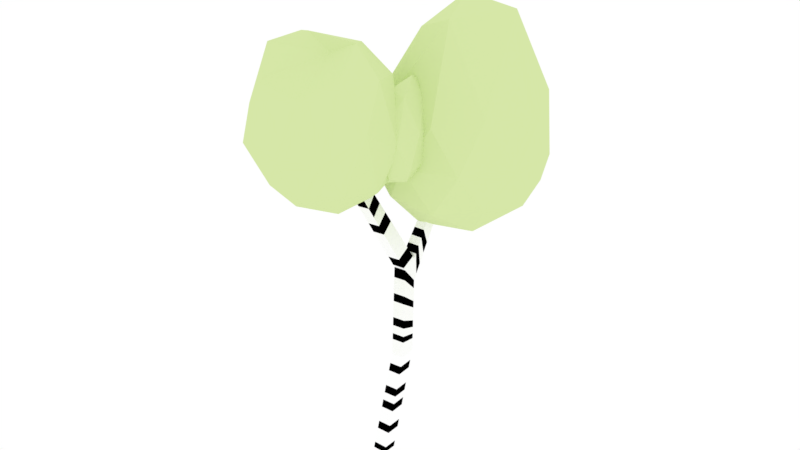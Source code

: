 # Source: part.blend  (saved by Blender 2.78.0; exported with 4.5.12 LTS)
import bpy
from mathutils import Matrix  # noqa: F401  (used for matrix-valued properties, if any)

bpy.ops.wm.read_factory_settings(use_empty=True)
scene = bpy.context.scene
scene.name = 'Scene'

# ---- collections
col_collection_1 = bpy.data.collections.new('Collection 1'); scene.collection.children.link(col_collection_1)

# ---- materials (node trees are filled in below, after node groups)
mat_material_002 = bpy.data.materials.new('Material.002')
mat_material_002.alpha_threshold = 0.0
mat_material_002.roughness = 0.5
mat_material = bpy.data.materials.new('Material')
mat_material.alpha_threshold = 0.0
mat_material.diffuse_color = (1.0, 1.0, 1.0, 1.0)
mat_material.roughness = 0.5
mat_material.line_color = (0.0, 0.0, 0.0, 1.0)
mat_material_001 = bpy.data.materials.new('Material.001')
mat_material_001.alpha_threshold = 0.0
mat_material_001.roughness = 0.5

# ---- material node trees
mat_material_002.use_nodes = True; mat_material_002.node_tree.nodes.clear()
_N = mat_material_002.node_tree.nodes; _L = mat_material_002.node_tree.links
n0 = _N.new('ShaderNodeOutputMaterial'); n0.name = 'Material Output'; n0.location = (300, 300)
n1 = _N.new('ShaderNodeBsdfDiffuse'); n1.name = 'Diffuse BSDF'; n1.location = (10, 300)
n1.inputs[0].default_value = (0.6739, 0.8, 0.3894, 1.0)
_L.new(n1.outputs[0], n0.inputs[0])
n0.is_active_output = True
mat_material_001.use_nodes = True; mat_material_001.node_tree.nodes.clear()
_N = mat_material_001.node_tree.nodes; _L = mat_material_001.node_tree.links
n0 = _N.new('ShaderNodeOutputMaterial'); n0.name = 'Material Output'; n0.location = (300, 300)
n1 = _N.new('ShaderNodeBsdfDiffuse'); n1.name = 'Diffuse BSDF'; n1.location = (10, 300)
n1.inputs[0].default_value = (0.0, 0.0, 0.0, 1.0)
_L.new(n1.outputs[0], n0.inputs[0])
n0.is_active_output = True

# ---- world
world_world = bpy.data.worlds.new('World'); scene.world = world_world
world_world.color = (1.0, 1.0, 1.0)
world_world.use_sun_shadow = False
world_world.sun_shadow_jitter_overblur = 0.0
world_world.cycles.sampling_method = 'MANUAL'

# ---- meshes
me_icosphere_002 = bpy.data.meshes.new('Icosphere.002')
me_icosphere_002.from_pydata([(0.0, 0.0, -1.0), (0.7923, -0.5852, -0.5063), (-0.275, -0.8509, -0.4452), (-0.959, -0.05267, -0.449), (-0.3579, 0.7844, -0.4501), (0.7236, 0.5257, -0.4472), (0.5204, -0.9852, 0.4887), (-0.5036, -0.5141, 0.9186), (-0.9333, 0.1931, 0.8919), (0.36, 0.8552, 0.6268), (1.025, -0.05651, 0.5208), (0.3201, 0.01746, 1.688), (-0.1625, -0.5, -0.8507), (0.4253, -0.309, -0.8507), (0.3146, -0.8539, -0.5703), (0.8506, 0.0, -0.5257), (0.4253, 0.309, -0.8507), (-0.5257, 0.0, -0.8507), (-0.6871, -0.4999, -0.5234), (-0.1625, 0.5, -0.8507), (-0.7278, 0.4674, -0.526), (0.2629, 0.809, -0.5257), (1.004, -0.3543, -0.04272), (0.9521, 0.3091, 0.00234), (0.09081, -1.049, 0.01929), (0.7493, -0.948, -0.1358), (-0.9788, -0.3882, 0.1569), (-0.5116, -0.8049, 0.1634), (-0.9409, 0.4686, 0.1365), (-1.304, -0.03142, 0.1365), (0.5889, 0.8091, 0.00234), (-0.09339, 0.9008, 0.06168), (0.9322, -0.6345, 0.5672), (0.005824, -0.8603, 0.8876), (-0.8025, -0.1088, 0.9398), (-0.2328, 0.6856, 0.9387), (0.7718, 0.5046, 0.7053), (0.4109, -0.513, 1.298), (0.7621, -0.002584, 1.308), (-0.1052, -0.2916, 1.538), (-0.1336, 0.3036, 1.536), (0.3821, 0.512, 1.322), (-2.525, 1.051, -0.9498), (-2.85, 1.701, -0.4674), (-2.024, 1.656, -0.548), (-1.892, 0.7919, -0.5461), (-2.567, 0.06445, -0.3211), (-3.093, 0.4073, -0.1357), (-2.33, 1.68, 0.5344), (-1.812, 1.236, 0.2162), (-2.128, 0.1796, 0.3893), (-2.826, -0.1906, 0.7469), (-2.94, 0.7439, 0.8986), (-2.382, 0.7257, 1.141), (-2.241, 1.441, -0.8816), (-2.72, 1.441, -0.826), (-2.436, 1.83, -0.6123), (-3.077, 1.138, -0.3978), (-2.882, 0.748, -0.6671), (-2.159, 0.9183, -0.871), (-1.854, 1.241, -0.6131), (-2.557, 0.4955, -0.7419), (-2.209, 0.421, -0.5567), (-2.875, 0.06583, -0.2293), (-2.974, 1.322, 0.2664), (-3.186, 0.6879, 0.2219), (-2.167, 1.867, -0.1642), (-2.59, 1.79, 0.1074), (-1.733, 1.0, -0.177), (-1.81, 1.507, -0.1773), (-2.322, -0.02141, 0.04816), (-1.943, 0.462, -0.1214), (-3.045, -0.03399, 0.3559), (-2.744, -0.2092, 0.2294), (-2.626, 1.256, 1.026), (-1.985, 1.533, 0.4982), (-1.898, 0.7244, 0.3165), (-2.473, -0.1842, 0.6754), (-2.942, 0.1508, 1.02), (-2.301, 1.256, 1.162), (-2.672, 0.7465, 1.349), (-2.035, 1.036, 0.8125), (-2.246, 0.3982, 0.7701), (-2.624, 0.174, 1.14), (-1.008, 1.438, -1.606), (-1.658, 2.734, -0.7098), (0.02342, 2.456, -0.7098), (0.2788, 0.7717, -0.7098), (-1.245, 0.008236, -0.7098), (-2.441, 1.221, -0.7098), (-0.772, 2.868, 1.396), (0.7148, 1.505, 0.7397), (-0.3588, 0.1425, 0.7397), (-2.04, 0.4202, 0.7397), (-2.295, 2.105, 1.676), (-0.633, 1.444, 2.401), (-0.4019, 2.037, -1.364), (-1.39, 2.2, -1.364), (-0.7836, 2.798, -0.837), (-2.232, 2.072, -0.837), (-1.851, 1.311, -1.364), (-0.2518, 1.046, -1.364), (0.3547, 1.645, -0.837), (-1.147, 0.5977, -1.364), (-0.3906, 0.2059, -0.837), (-1.99, 0.4701, -0.837), (-2.147, 2.592, 0.6709), (-2.607, 1.702, 0.01495), (-0.263, 2.877, 0.01495), (-1.251, 3.041, 0.01495), (0.5906, 1.174, 0.01495), (0.7305, 2.014, 0.01495), (-0.7654, -0.1639, 0.01495), (0.13, 0.2848, 0.01495), (-2.457, 0.7122, 0.01495), (-1.754, -0.0006872, 0.01495), (-1.626, 2.671, 1.804), (0.2629, 2.256, 1.523), (0.2158, 0.8043, 0.8669), (-1.233, 0.07823, 1.523), (-2.371, 1.232, 1.523), (-1.162, 1.715, 2.049), (-1.765, 1.83, 2.33), (0.2093, 1.572, 2.158), (-0.2513, 0.6828, 2.158), (-1.615, 0.8399, 2.049), (-3.522, -0.6383, -2.736), (-4.366, 1.045, -1.572), (-2.182, 0.6842, -1.572), (-1.85, -1.504, -1.572), (-3.829, -2.496, -1.572), (-5.384, -0.9205, -1.572), (-3.172, 1.179, 0.3352), (-1.66, -0.3562, 0.3682), (-2.678, -2.322, 0.3108), (-4.862, -1.961, 0.3108), (-5.361, 0.3053, 0.5077), (-3.554, -0.7986, 2.792), (-2.734, 0.139, -2.421), (-4.018, 0.3511, -2.421), (-3.23, 1.128, -1.737), (-5.112, 0.1852, -1.737), (-4.616, -0.8042, -2.421), (-2.539, -1.147, -2.421), (-1.752, -0.37, -1.737), (-3.702, -1.73, -2.421), (-2.72, -2.239, -1.737), (-4.797, -1.896, -1.737), (-5.001, 0.8601, -0.6306), (-5.599, -0.2952, -0.6306), (-2.554, 1.231, -0.6306), (-3.838, 1.443, -0.6306), (-1.445, -0.9815, -0.6306), (-1.64, 0.3049, -0.6306), (-3.207, -2.72, -0.6306), (-2.043, -2.137, -0.6306), (-5.404, -1.582, -0.6306), (-4.49, -2.508, -0.6306), (-4.299, 0.9396, 0.494), (-2.156, 0.5353, 0.7659), (-1.932, -1.462, 0.5033), (-3.814, -2.405, 0.4761), (-5.455, -0.8332, 0.6846), (-3.374, 0.2933, 2.477), (-4.726, -0.1913, 2.653), (-2.646, -0.3821, 2.08), (-2.974, -1.723, 2.041), (-4.312, -1.394, 1.948), (-4.131, -0.07689, -1.316), (-4.463, 0.5859, -0.8579), (-3.603, 0.4438, -0.8579), (-3.473, -0.4178, -0.8579), (-4.252, -0.8083, -0.8579), (-4.864, -0.188, -0.8579), (-4.01, 0.6546, -0.1165), (-3.398, 0.03421, -0.1165), (-3.799, -0.7397, -0.1165), (-4.659, -0.5976, -0.1165), (-4.789, 0.2641, -0.1165), (-4.131, -0.07689, 0.3417), (-3.821, 0.2292, -1.192), (-4.326, 0.3127, -1.192), (-4.016, 0.6188, -0.923), (-4.757, 0.2474, -0.923), (-4.562, -0.1422, -1.192), (-3.744, -0.2773, -1.192), (-3.434, 0.02878, -0.923), (-4.202, -0.5068, -1.192), (-3.815, -0.7072, -0.923), (-4.633, -0.5721, -0.923), (-4.713, 0.5131, -0.4872), (-4.949, 0.05822, -0.4872), (-3.75, 0.6591, -0.4872), (-4.255, 0.7426, -0.4872), (-3.313, -0.212, -0.4872), (-3.39, 0.2945, -0.4872), (-4.007, -0.8964, -0.4872), (-3.549, -0.6669, -0.4872), (-4.872, -0.4483, -0.4872), (-4.512, -0.8129, -0.4872), (-4.447, 0.5535, -0.05145), (-3.629, 0.4183, -0.05145), (-3.505, -0.4012, -0.05145), (-4.246, -0.7725, -0.05145), (-4.828, -0.1826, -0.05145), (-4.06, 0.353, 0.2179), (-4.518, 0.1235, 0.2179), (-3.7, -0.01159, 0.2179), (-3.936, -0.4665, 0.2179), (-4.441, -0.383, 0.2179)], [], [(0, 13, 12), (1, 13, 15), (0, 12, 17), (0, 17, 19), (0, 19, 16), (1, 15, 22), (2, 14, 24), (3, 18, 26), (4, 20, 28), (5, 21, 30), (1, 22, 25), (2, 24, 27), (3, 26, 29), (4, 28, 31), (5, 30, 23), (6, 32, 37), (7, 33, 39), (8, 34, 40), (9, 35, 41), (10, 36, 38), (38, 41, 11), (38, 36, 41), (36, 9, 41), (41, 40, 11), (41, 35, 40), (35, 8, 40), (40, 39, 11), (40, 34, 39), (34, 7, 39), (39, 37, 11), (39, 33, 37), (33, 6, 37), (37, 38, 11), (37, 32, 38), (32, 10, 38), (23, 36, 10), (23, 30, 36), (30, 9, 36), (31, 35, 9), (31, 28, 35), (28, 8, 35), (29, 34, 8), (29, 26, 34), (26, 7, 34), (27, 33, 7), (27, 24, 33), (24, 6, 33), (25, 32, 6), (25, 22, 32), (22, 10, 32), (30, 31, 9), (30, 21, 31), (21, 4, 31), (28, 29, 8), (28, 20, 29), (20, 3, 29), (26, 27, 7), (26, 18, 27), (18, 2, 27), (24, 25, 6), (24, 14, 25), (14, 1, 25), (22, 23, 10), (22, 15, 23), (15, 5, 23), (16, 21, 5), (16, 19, 21), (19, 4, 21), (19, 20, 4), (19, 17, 20), (17, 3, 20), (17, 18, 3), (17, 12, 18), (12, 2, 18), (15, 16, 5), (15, 13, 16), (13, 0, 16), (12, 14, 2), (12, 13, 14), (13, 1, 14), (42, 55, 54), (43, 55, 57), (42, 54, 59), (42, 59, 61), (42, 61, 58), (43, 57, 64), (44, 56, 66), (45, 60, 68), (46, 62, 70), (47, 63, 72), (43, 64, 67), (44, 66, 69), (45, 68, 71), (46, 70, 73), (47, 72, 65), (48, 74, 79), (49, 75, 81), (50, 76, 82), (51, 77, 83), (52, 78, 80), (80, 83, 53), (80, 78, 83), (78, 51, 83), (83, 82, 53), (83, 77, 82), (77, 50, 82), (82, 81, 53), (82, 76, 81), (76, 49, 81), (81, 79, 53), (81, 75, 79), (75, 48, 79), (79, 80, 53), (79, 74, 80), (74, 52, 80), (65, 78, 52), (65, 72, 78), (72, 51, 78), (73, 77, 51), (73, 70, 77), (70, 50, 77), (71, 76, 50), (71, 68, 76), (68, 49, 76), (69, 75, 49), (69, 66, 75), (66, 48, 75), (67, 74, 48), (67, 64, 74), (64, 52, 74), (72, 73, 51), (72, 63, 73), (63, 46, 73), (70, 71, 50), (70, 62, 71), (62, 45, 71), (68, 69, 49), (68, 60, 69), (60, 44, 69), (66, 67, 48), (66, 56, 67), (56, 43, 67), (64, 65, 52), (64, 57, 65), (57, 47, 65), (58, 63, 47), (58, 61, 63), (61, 46, 63), (61, 62, 46), (61, 59, 62), (59, 45, 62), (59, 60, 45), (59, 54, 60), (54, 44, 60), (57, 58, 47), (57, 55, 58), (55, 42, 58), (54, 56, 44), (54, 55, 56), (55, 43, 56), (84, 97, 96), (85, 97, 99), (84, 96, 101), (84, 101, 103), (84, 103, 100), (85, 99, 106), (86, 98, 108), (87, 102, 110), (88, 104, 112), (89, 105, 114), (85, 106, 109), (86, 108, 111), (87, 110, 113), (88, 112, 115), (89, 114, 107), (90, 116, 121), (91, 117, 123), (92, 118, 124), (93, 119, 125), (94, 120, 122), (122, 125, 95), (122, 120, 125), (120, 93, 125), (125, 124, 95), (125, 119, 124), (119, 92, 124), (124, 123, 95), (124, 118, 123), (118, 91, 123), (123, 121, 95), (123, 117, 121), (117, 90, 121), (121, 122, 95), (121, 116, 122), (116, 94, 122), (107, 120, 94), (107, 114, 120), (114, 93, 120), (115, 119, 93), (115, 112, 119), (112, 92, 119), (113, 118, 92), (113, 110, 118), (110, 91, 118), (111, 117, 91), (111, 108, 117), (108, 90, 117), (109, 116, 90), (109, 106, 116), (106, 94, 116), (114, 115, 93), (114, 105, 115), (105, 88, 115), (112, 113, 92), (112, 104, 113), (104, 87, 113), (110, 111, 91), (110, 102, 111), (102, 86, 111), (108, 109, 90), (108, 98, 109), (98, 85, 109), (106, 107, 94), (106, 99, 107), (99, 89, 107), (100, 105, 89), (100, 103, 105), (103, 88, 105), (103, 104, 88), (103, 101, 104), (101, 87, 104), (101, 102, 87), (101, 96, 102), (96, 86, 102), (99, 100, 89), (99, 97, 100), (97, 84, 100), (96, 98, 86), (96, 97, 98), (97, 85, 98), (126, 139, 138), (127, 139, 141), (126, 138, 143), (126, 143, 145), (126, 145, 142), (127, 141, 148), (128, 140, 150), (129, 144, 152), (130, 146, 154), (131, 147, 156), (127, 148, 151), (128, 150, 153), (129, 152, 155), (130, 154, 157), (131, 156, 149), (132, 158, 163), (133, 159, 165), (134, 160, 166), (135, 161, 167), (136, 162, 164), (164, 167, 137), (164, 162, 167), (162, 135, 167), (167, 166, 137), (167, 161, 166), (161, 134, 166), (166, 165, 137), (166, 160, 165), (160, 133, 165), (165, 163, 137), (165, 159, 163), (159, 132, 163), (163, 164, 137), (163, 158, 164), (158, 136, 164), (149, 162, 136), (149, 156, 162), (156, 135, 162), (157, 161, 135), (157, 154, 161), (154, 134, 161), (155, 160, 134), (155, 152, 160), (152, 133, 160), (153, 159, 133), (153, 150, 159), (150, 132, 159), (151, 158, 132), (151, 148, 158), (148, 136, 158), (156, 157, 135), (156, 147, 157), (147, 130, 157), (154, 155, 134), (154, 146, 155), (146, 129, 155), (152, 153, 133), (152, 144, 153), (144, 128, 153), (150, 151, 132), (150, 140, 151), (140, 127, 151), (148, 149, 136), (148, 141, 149), (141, 131, 149), (142, 147, 131), (142, 145, 147), (145, 130, 147), (145, 146, 130), (145, 143, 146), (143, 129, 146), (143, 144, 129), (143, 138, 144), (138, 128, 144), (141, 142, 131), (141, 139, 142), (139, 126, 142), (138, 140, 128), (138, 139, 140), (139, 127, 140), (168, 181, 180), (169, 181, 183), (168, 180, 185), (168, 185, 187), (168, 187, 184), (169, 183, 190), (170, 182, 192), (171, 186, 194), (172, 188, 196), (173, 189, 198), (169, 190, 193), (170, 192, 195), (171, 194, 197), (172, 196, 199), (173, 198, 191), (174, 200, 205), (175, 201, 207), (176, 202, 208), (177, 203, 209), (178, 204, 206), (206, 209, 179), (206, 204, 209), (204, 177, 209), (209, 208, 179), (209, 203, 208), (203, 176, 208), (208, 207, 179), (208, 202, 207), (202, 175, 207), (207, 205, 179), (207, 201, 205), (201, 174, 205), (205, 206, 179), (205, 200, 206), (200, 178, 206), (191, 204, 178), (191, 198, 204), (198, 177, 204), (199, 203, 177), (199, 196, 203), (196, 176, 203), (197, 202, 176), (197, 194, 202), (194, 175, 202), (195, 201, 175), (195, 192, 201), (192, 174, 201), (193, 200, 174), (193, 190, 200), (190, 178, 200), (198, 199, 177), (198, 189, 199), (189, 172, 199), (196, 197, 176), (196, 188, 197), (188, 171, 197), (194, 195, 175), (194, 186, 195), (186, 170, 195), (192, 193, 174), (192, 182, 193), (182, 169, 193), (190, 191, 178), (190, 183, 191), (183, 173, 191), (184, 189, 173), (184, 187, 189), (187, 172, 189), (187, 188, 172), (187, 185, 188), (185, 171, 188), (185, 186, 171), (185, 180, 186), (180, 170, 186), (183, 184, 173), (183, 181, 184), (181, 168, 184), (180, 182, 170), (180, 181, 182), (181, 169, 182)])
me_icosphere_002.materials.append(mat_material_002)
me_icosphere_002.use_remesh_preserve_volume = False
me_icosphere_002.use_remesh_preserve_attributes = False
me_icosphere_002.use_mirror_vertex_groups = False
me_icosphere_002.update()
me_cube = bpy.data.meshes.new('Cube')
me_cube.from_pydata([(1.0, 1.0, -1.0), (1.0, -1.0, -1.0), (-1.0, -1.0, -1.0), (-1.0, 1.0, -1.0), (1.0, 1.0, 1.0), (1.0, -1.0, 1.0), (-1.0, -1.0, 1.0), (-1.0, 1.0, 1.0), (2.138, 3.591, 16.49), (2.099, 1.597, 16.28), (0.5292, 3.268, 16.59), (0.498, 1.272, 16.41), (-1.611, 8.595, 27.45), (-1.949, 7.017, 26.13), (-3.464, 8.399, 27.5), (-3.677, 6.789, 26.16), (-8.612, 5.224, 40.13), (-8.612, 3.224, 40.13), (-10.61, 5.224, 40.13), (-10.61, 3.224, 40.13), (-2.793, 7.651, 23.94), (-1.239, 8.104, 24.39), (-1.205, 13.24, 36.81), (-2.353, 13.24, 36.81), (-0.7399, 14.4, 36.76), (-1.766, 14.71, 36.75), (1.887, 17.77, 44.79), (0.7384, 17.77, 44.79), (2.351, 18.93, 44.74), (1.326, 19.23, 44.73), (-11.38, 1.439, 57.92), (-11.38, -0.5607, 57.92), (-13.38, 1.439, 57.92), (-13.38, -0.5607, 57.92), (-7.764, 3.421, 38.69), (-9.635, 3.451, 38.47), (-9.659, 5.446, 38.51), (-5.597, -7.957, 49.51), (-7.597, -7.957, 49.51), (-6.619, -8.894, 48.12), (-4.748, -8.77, 48.3), (-22.66, 6.454, 48.4), (-22.66, 8.454, 48.4), (-21.68, 6.681, 46.73), (-21.71, 8.675, 46.78), (-0.1891, 2.222, 18.03), (-0.01947, 4.045, 17.84), (1.432, 2.535, 17.92), (1.58, 4.388, 17.83), (-0.4708, 2.591, 18.69), (-0.8583, 3.099, 19.59), (-1.246, 3.606, 20.49), (-1.633, 4.113, 21.4), (-2.021, 4.621, 22.3), (-2.409, 5.128, 23.2), (-2.796, 5.635, 24.11), (-3.184, 6.143, 25.01), (1.352, 4.688, 18.36), (1.039, 5.101, 19.09), (0.7256, 5.514, 19.82), (0.4124, 5.927, 20.54), (0.09918, 6.34, 21.27), (-0.214, 6.753, 22.0), (-0.5273, 7.165, 22.73), (-0.8405, 7.578, 23.46), (-2.401, 7.141, 23.07), (-2.093, 6.74, 22.4), (-1.784, 6.34, 21.72), (-1.476, 5.939, 21.04), (-1.168, 5.538, 20.36), (-0.8599, 5.137, 19.69), (-0.5517, 4.737, 19.01), (-0.2435, 4.336, 18.33), (-1.471, 6.383, 24.97), (-1.095, 5.885, 24.05), (-0.7192, 5.387, 23.14), (-0.3435, 4.889, 22.23), (0.0322, 4.391, 21.32), (0.4079, 3.893, 20.41), (0.7836, 3.395, 19.5), (1.159, 2.897, 18.58), (-0.914, -0.8695, 1.885), (-0.7987, -0.6948, 3.07), (-0.6835, -0.52, 4.256), (-0.5683, -0.3452, 5.441), (-0.453, -0.1705, 6.627), (-0.3378, 0.004264, 7.812), (-0.2226, 0.179, 8.997), (-0.1073, 0.3538, 10.18), (0.007916, 0.5285, 11.37), (0.1232, 0.7033, 12.55), (0.2384, 0.878, 13.74), (0.3536, 1.053, 14.92), (0.3818, 3.049, 15.09), (0.2641, 2.875, 13.89), (0.1465, 2.701, 12.69), (0.02888, 2.526, 11.49), (-0.08875, 2.352, 10.29), (-0.2064, 2.177, 9.093), (-0.324, 2.003, 7.893), (-0.4416, 1.828, 6.694), (-0.5593, 1.654, 5.494), (-0.6769, 1.479, 4.295), (-0.7945, 1.305, 3.095), (-0.9122, 1.13, 1.896), (1.065, 1.149, 1.89), (1.153, 1.348, 3.081), (1.24, 1.547, 4.272), (1.328, 1.747, 5.464), (1.415, 1.946, 6.655), (1.503, 2.145, 7.847), (1.59, 2.345, 9.038), (1.678, 2.544, 10.23), (1.766, 2.743, 11.42), (1.853, 2.943, 12.61), (1.941, 3.142, 13.8), (2.028, 3.341, 14.99), (1.993, 1.347, 14.81), (1.908, 1.147, 13.63), (1.824, 0.9471, 12.46), (1.739, 0.7473, 11.28), (1.655, 0.5475, 10.11), (1.57, 0.3478, 8.932), (1.486, 0.148, 7.756), (1.401, -0.05177, 6.58), (1.317, -0.2515, 5.405), (1.232, -0.4513, 4.229), (1.148, -0.6511, 3.053), (1.063, -0.8508, 1.878), (-2.721, 8.149, 24.84), (-2.607, 8.933, 26.26), (-2.492, 9.718, 27.69), (-2.378, 10.5, 29.11), (-2.264, 11.29, 30.53), (-2.15, 12.07, 31.96), (-2.036, 12.86, 33.38), (-1.922, 13.64, 34.8), (-0.8157, 13.45, 34.88), (-0.8712, 12.75, 33.51), (-0.9266, 12.05, 32.13), (-0.9821, 11.35, 30.76), (-1.038, 10.65, 29.38), (-1.093, 9.948, 28.01), (-1.149, 9.248, 26.63), (-1.204, 8.548, 25.26), (-3.386, 8.741, 28.16), (-3.262, 9.279, 29.19), (-3.139, 9.817, 30.23), (-3.015, 10.36, 31.26), (-2.892, 10.89, 32.29), (-2.768, 11.43, 33.33), (-2.645, 11.97, 34.36), (-2.521, 12.51, 35.4), (-1.582, 8.922, 28.11), (-1.537, 9.439, 29.15), (-1.492, 9.955, 30.19), (-1.447, 10.47, 31.23), (-1.402, 10.99, 32.27), (-1.357, 11.5, 33.31), (-1.311, 12.02, 34.35), (-1.266, 12.54, 35.39), (-8.591, 5.955, 36.61), (-7.971, 6.25, 35.51), (-7.352, 6.546, 34.41), (-6.732, 6.841, 33.31), (-6.113, 7.136, 32.21), (-5.493, 7.432, 31.11), (-4.874, 7.727, 30.01), (-4.254, 8.022, 28.91), (-3.635, 8.318, 27.8), (-1.804, 8.502, 27.8), (-2.504, 8.165, 29.06), (-3.204, 7.828, 30.33), (-3.904, 7.491, 31.6), (-4.604, 7.154, 32.87), (-5.304, 6.816, 34.14), (-6.005, 6.479, 35.4), (-6.705, 6.142, 36.67), (-7.405, 5.805, 37.94), (-6.761, 4.042, 36.52), (-6.179, 4.401, 35.26), (-5.598, 4.761, 34.01), (-5.016, 5.12, 32.75), (-4.435, 5.48, 31.5), (-3.854, 5.839, 30.24), (-3.272, 6.199, 28.98), (-2.691, 6.558, 27.73), (-2.109, 6.918, 26.47), (-3.841, 6.697, 26.5), (-4.437, 6.363, 27.73), (-5.033, 6.029, 28.96), (-5.628, 5.696, 30.19), (-6.224, 5.362, 31.42), (-6.82, 5.028, 32.65), (-7.416, 4.694, 33.88), (-8.011, 4.361, 35.11), (-8.607, 4.027, 36.34)], [], [(0, 1, 2, 3), (93, 92, 11, 10), (0, 4, 5, 1), (1, 5, 6, 2), (2, 6, 7, 3), (4, 0, 3, 7), (65, 56, 15, 20), (117, 116, 8, 9), (116, 93, 10, 8), (92, 117, 9, 11), (161, 196, 35, 36), (73, 64, 21, 13), (64, 65, 20, 21), (56, 73, 13, 15), (18, 19, 33, 32), (179, 178, 16, 34), (178, 161, 36, 16), (196, 179, 34, 35), (25, 23, 27, 29), (13, 21, 12), (20, 15, 14), (137, 136, 25, 24), (136, 152, 23, 25), (152, 160, 22, 23), (160, 137, 24, 22), (28, 29, 27, 26), (24, 25, 29, 28), (23, 22, 26, 27), (22, 24, 28, 26), (30, 32, 33, 31), (17, 16, 30, 31), (16, 18, 32, 30), (19, 17, 31, 33), (39, 40, 37, 38), (19, 18, 42, 41), (16, 36, 18), (19, 35, 39, 38), (34, 16, 17), (34, 17, 37, 40), (17, 19, 38, 37), (35, 34, 40, 39), (44, 43, 41, 42), (18, 36, 44, 42), (35, 19, 41, 43), (36, 35, 43, 44), (11, 9, 47, 45), (8, 10, 46, 48), (9, 8, 48, 47), (10, 11, 45, 46), (45, 47, 80, 49), (49, 80, 79, 50), (50, 79, 78, 51), (51, 78, 77, 52), (52, 77, 76, 53), (53, 76, 75, 54), (54, 75, 74, 55), (55, 74, 73, 56), (48, 46, 72, 57), (57, 72, 71, 58), (58, 71, 70, 59), (59, 70, 69, 60), (60, 69, 68, 61), (61, 68, 67, 62), (62, 67, 66, 63), (63, 66, 65, 64), (47, 48, 57, 80), (80, 57, 58, 79), (79, 58, 59, 78), (78, 59, 60, 77), (77, 60, 61, 76), (76, 61, 62, 75), (75, 62, 63, 74), (74, 63, 64, 73), (46, 45, 49, 72), (72, 49, 50, 71), (71, 50, 51, 70), (70, 51, 52, 69), (69, 52, 53, 68), (68, 53, 54, 67), (67, 54, 55, 66), (66, 55, 56, 65), (6, 5, 128, 81), (81, 128, 127, 82), (82, 127, 126, 83), (83, 126, 125, 84), (84, 125, 124, 85), (85, 124, 123, 86), (86, 123, 122, 87), (87, 122, 121, 88), (88, 121, 120, 89), (89, 120, 119, 90), (90, 119, 118, 91), (91, 118, 117, 92), (4, 7, 104, 105), (105, 104, 103, 106), (106, 103, 102, 107), (107, 102, 101, 108), (108, 101, 100, 109), (109, 100, 99, 110), (110, 99, 98, 111), (111, 98, 97, 112), (112, 97, 96, 113), (113, 96, 95, 114), (114, 95, 94, 115), (115, 94, 93, 116), (5, 4, 105, 128), (128, 105, 106, 127), (127, 106, 107, 126), (126, 107, 108, 125), (125, 108, 109, 124), (124, 109, 110, 123), (123, 110, 111, 122), (122, 111, 112, 121), (121, 112, 113, 120), (120, 113, 114, 119), (119, 114, 115, 118), (118, 115, 116, 117), (7, 6, 81, 104), (104, 81, 82, 103), (103, 82, 83, 102), (102, 83, 84, 101), (101, 84, 85, 100), (100, 85, 86, 99), (99, 86, 87, 98), (98, 87, 88, 97), (97, 88, 89, 96), (96, 89, 90, 95), (95, 90, 91, 94), (94, 91, 92, 93), (12, 21, 144, 153), (153, 144, 143, 154), (154, 143, 142, 155), (155, 142, 141, 156), (156, 141, 140, 157), (157, 140, 139, 158), (158, 139, 138, 159), (159, 138, 137, 160), (14, 12, 153, 145), (145, 153, 154, 146), (146, 154, 155, 147), (147, 155, 156, 148), (148, 156, 157, 149), (149, 157, 158, 150), (150, 158, 159, 151), (151, 159, 160, 152), (20, 14, 145, 129), (129, 145, 146, 130), (130, 146, 147, 131), (131, 147, 148, 132), (132, 148, 149, 133), (133, 149, 150, 134), (134, 150, 151, 135), (135, 151, 152, 136), (21, 20, 129, 144), (144, 129, 130, 143), (143, 130, 131, 142), (142, 131, 132, 141), (141, 132, 133, 140), (140, 133, 134, 139), (139, 134, 135, 138), (138, 135, 136, 137), (15, 13, 187, 188), (188, 187, 186, 189), (189, 186, 185, 190), (190, 185, 184, 191), (191, 184, 183, 192), (192, 183, 182, 193), (193, 182, 181, 194), (194, 181, 180, 195), (195, 180, 179, 196), (12, 14, 169, 170), (170, 169, 168, 171), (171, 168, 167, 172), (172, 167, 166, 173), (173, 166, 165, 174), (174, 165, 164, 175), (175, 164, 163, 176), (176, 163, 162, 177), (177, 162, 161, 178), (13, 12, 170, 187), (187, 170, 171, 186), (186, 171, 172, 185), (185, 172, 173, 184), (184, 173, 174, 183), (183, 174, 175, 182), (182, 175, 176, 181), (181, 176, 177, 180), (180, 177, 178, 179), (14, 15, 188, 169), (169, 188, 189, 168), (168, 189, 190, 167), (167, 190, 191, 166), (166, 191, 192, 165), (165, 192, 193, 164), (164, 193, 194, 163), (163, 194, 195, 162), (162, 195, 196, 161)])
me_cube.polygons.foreach_set('material_index', [0, 0, 0, 0, 0, 0, 1, 0, 0, 0, 0, 1, 1, 1, 0, 0, 0, 0, 0, 0, 0, 0, 0, 0, 0, 0, 0, 0, 0, 0, 0, 0, 0, 0, 0, 0, 0, 0, 0, 0, 0, 0, 0, 0, 0, 0, 0, 0, 0, 1, 0, 1, 0, 0, 1, 0, 0, 1, 0, 1, 0, 0, 1, 0, 0, 1, 0, 1, 0, 0, 1, 0, 0, 1, 0, 1, 0, 0, 1, 0, 0, 1, 0, 0, 1, 0, 0, 1, 0, 1, 0, 0, 1, 1, 0, 0, 1, 0, 0, 1, 0, 1, 0, 0, 1, 1, 0, 0, 1, 0, 0, 1, 0, 1, 0, 0, 1, 1, 0, 0, 1, 0, 0, 1, 0, 1, 0, 0, 1, 0, 1, 0, 1, 0, 0, 1, 0, 0, 1, 0, 1, 0, 0, 1, 0, 0, 1, 0, 1, 0, 0, 1, 0, 0, 1, 0, 1, 0, 0, 1, 0, 0, 1, 0, 0, 0, 1, 0, 0, 1, 0, 1, 0, 0, 0, 1, 0, 0, 1, 0, 1, 0, 0, 0, 1, 0, 1, 0, 0, 1, 0, 0, 0, 1, 0, 0, 1])
_uv = me_cube.uv_layers.new(name='UVMap')
_uv.uv.foreach_set('vector', [0.0, 0.0, 1.0, 0.0, 1.0, 1.0, 0.0, 1.0, 0.0, 0.9231, 1.0, 0.9231, 1.0, 1.0, 0.0, 1.0, 0.0, 0.0, 1.0, 0.0, 1.0, 1.0, 0.0, 1.0, 0.0, 0.0, 1.0, 0.0, 1.0, 1.0, 0.0, 1.0, 0.0, 0.0, 1.0, 0.0, 1.0, 1.0, 0.0, 1.0, 0.0, 0.0, 1.0, 0.0, 1.0, 1.0, 0.0, 1.0, 0.0, 0.9444, 1.0, 0.9444, 1.0, 1.0, 0.0, 1.0, 0.228, 0.7302, 0.772, 0.7302, 0.772, 0.772, 0.228, 0.772, 0.0, 0.9231, 1.0, 0.9231, 1.0, 1.0, 0.0, 1.0, 0.0, 0.9231, 1.0, 0.9231, 1.0, 1.0, 0.0, 1.0, 0.0, 0.9, 1.0, 0.9, 1.0, 1.0, 0.0, 1.0, 0.2453, 0.7264, 0.7547, 0.7264, 0.7547, 0.7547, 0.2453, 0.7547, 0.0, 0.9444, 1.0, 0.9444, 1.0, 1.0, 0.0, 1.0, 0.0, 0.9444, 1.0, 0.9444, 1.0, 1.0, 0.0, 1.0, 0.0, 0.0, 1.0, 0.0, 1.0, 1.0, 0.0, 1.0, 0.0, 0.9, 1.0, 0.9, 1.0, 1.0, 0.0, 1.0, 0.0, 0.9, 1.0, 0.9, 1.0, 1.0, 0.0, 1.0, 0.0, 0.9, 1.0, 0.9, 1.0, 1.0, 0.0, 1.0, 0.0, 0.0, 1.0, 0.0, 1.0, 1.0, 0.0, 1.0, 0.0, 0.0, 1.0, 0.0, 1.0, 1.0, 0.0, 0.0, 1.0, 0.0, 1.0, 1.0, 0.0, 0.8889, 1.0, 0.8889, 1.0, 1.0, 0.0, 1.0, 0.0, 0.8889, 1.0, 0.8889, 1.0, 1.0, 0.0, 1.0, 0.0, 0.8889, 1.0, 0.8889, 1.0, 1.0, 0.0, 1.0, 0.0, 0.8889, 1.0, 0.8889, 1.0, 1.0, 0.0, 1.0, 0.0, 0.0, 1.0, 0.0, 1.0, 1.0, 0.0, 1.0, 0.0, 0.0, 1.0, 0.0, 1.0, 1.0, 0.0, 1.0, 0.0, 0.0, 1.0, 0.0, 1.0, 1.0, 0.0, 1.0, 0.0, 0.0, 1.0, 0.0, 1.0, 1.0, 0.0, 1.0, 0.0, 0.0, 1.0, 0.0, 1.0, 1.0, 0.0, 1.0, 0.0, 0.0, 1.0, 0.0, 1.0, 1.0, 0.0, 1.0, 0.0, 0.0, 1.0, 0.0, 1.0, 1.0, 0.0, 1.0, 0.0, 0.0, 1.0, 0.0, 1.0, 1.0, 0.0, 1.0, 0.0, 0.0, 1.0, 0.0, 1.0, 1.0, 0.0, 1.0, 0.0, 0.0, 1.0, 0.0, 1.0, 1.0, 0.0, 1.0, 0.0, 0.0, 1.0, 0.0, 1.0, 1.0, 0.0, 0.0, 1.0, 0.0, 1.0, 1.0, 0.0, 1.0, 0.0, 0.0, 1.0, 0.0, 1.0, 1.0, 0.0, 0.0, 1.0, 0.0, 1.0, 1.0, 0.0, 1.0, 0.0, 0.0, 1.0, 0.0, 1.0, 1.0, 0.0, 1.0, 0.0, 0.0, 1.0, 0.0, 1.0, 1.0, 0.0, 1.0, 0.0, 0.0, 1.0, 0.0, 1.0, 1.0, 0.0, 1.0, 0.0, 0.0, 1.0, 0.0, 1.0, 1.0, 0.0, 1.0, 0.0, 0.0, 1.0, 0.0, 1.0, 1.0, 0.0, 1.0, 0.0, 0.0, 1.0, 0.0, 1.0, 1.0, 0.0, 1.0, 0.0, 0.0, 1.0, 0.0, 1.0, 0.5, 0.0, 0.5, 0.0, 0.0, 1.0, 0.0, 1.0, 0.5, 0.0, 0.5, 0.2453, 0.2453, 0.7547, 0.2453, 0.7547, 0.5, 0.2453, 0.5, 0.0, 0.0, 1.0, 0.0, 1.0, 0.5, 0.0, 0.5, 0.0, 0.5, 1.0, 0.5, 1.0, 0.5556, 0.0, 0.5556, 0.0, 0.5556, 1.0, 0.5556, 1.0, 0.6111, 0.0, 0.6111, 0.0, 0.6111, 1.0, 0.6111, 1.0, 0.6667, 0.0, 0.6667, 0.0, 0.6667, 1.0, 0.6667, 1.0, 0.7222, 0.0, 0.7222, 0.0, 0.7222, 1.0, 0.7222, 1.0, 0.7778, 0.0, 0.7778, 0.0, 0.7778, 1.0, 0.7778, 1.0, 0.8333, 0.0, 0.8333, 0.0, 0.8333, 1.0, 0.8333, 1.0, 0.8889, 0.0, 0.8889, 0.0, 0.8889, 1.0, 0.8889, 1.0, 0.9444, 0.0, 0.9444, 0.0, 0.5, 1.0, 0.5, 1.0, 0.5556, 0.0, 0.5556, 0.0, 0.5556, 1.0, 0.5556, 1.0, 0.6111, 0.0, 0.6111, 0.0, 0.6111, 1.0, 0.6111, 1.0, 0.6667, 0.0, 0.6667, 0.0, 0.6667, 1.0, 0.6667, 1.0, 0.7222, 0.0, 0.7222, 0.0, 0.7222, 1.0, 0.7222, 1.0, 0.7778, 0.0, 0.7778, 0.0, 0.7778, 1.0, 0.7778, 1.0, 0.8333, 0.0, 0.8333, 0.0, 0.8333, 1.0, 0.8333, 1.0, 0.8889, 0.0, 0.8889, 0.0, 0.8889, 1.0, 0.8889, 1.0, 0.9444, 0.0, 0.9444, 0.2453, 0.5, 0.7547, 0.5, 0.7547, 0.5283, 0.2453, 0.5283, 0.2453, 0.5283, 0.7547, 0.5283, 0.7547, 0.5566, 0.2453, 0.5566, 0.2453, 0.5566, 0.7547, 0.5566, 0.7547, 0.5849, 0.2453, 0.5849, 0.2453, 0.5849, 0.7547, 0.5849, 0.7547, 0.6132, 0.2453, 0.6132, 0.2453, 0.6132, 0.7547, 0.6132, 0.7547, 0.6415, 0.2453, 0.6415, 0.2453, 0.6415, 0.7547, 0.6415, 0.7547, 0.6698, 0.2453, 0.6698, 0.2453, 0.6698, 0.7547, 0.6698, 0.7547, 0.6981, 0.2453, 0.6981, 0.2453, 0.6981, 0.7547, 0.6981, 0.7547, 0.7264, 0.2453, 0.7264, 0.0, 0.5, 1.0, 0.5, 1.0, 0.5556, 0.0, 0.5556, 0.0, 0.5556, 1.0, 0.5556, 1.0, 0.6111, 0.0, 0.6111, 0.0, 0.6111, 1.0, 0.6111, 1.0, 0.6667, 0.0, 0.6667, 0.0, 0.6667, 1.0, 0.6667, 1.0, 0.7222, 0.0, 0.7222, 0.0, 0.7222, 1.0, 0.7222, 1.0, 0.7778, 0.0, 0.7778, 0.0, 0.7778, 1.0, 0.7778, 1.0, 0.8333, 0.0, 0.8333, 0.0, 0.8333, 1.0, 0.8333, 1.0, 0.8889, 0.0, 0.8889, 0.0, 0.8889, 1.0, 0.8889, 1.0, 0.9444, 0.0, 0.9444, 0.0, 0.0, 1.0, 0.0, 1.0, 0.07692, 0.0, 0.07692, 0.0, 0.07692, 1.0, 0.07692, 1.0, 0.1538, 0.0, 0.1538, 0.0, 0.1538, 1.0, 0.1538, 1.0, 0.2308, 0.0, 0.2308, 0.0, 0.2308, 1.0, 0.2308, 1.0, 0.3077, 0.0, 0.3077, 0.0, 0.3077, 1.0, 0.3077, 1.0, 0.3846, 0.0, 0.3846, 0.0, 0.3846, 1.0, 0.3846, 1.0, 0.4615, 0.0, 0.4615, 0.0, 0.4615, 1.0, 0.4615, 1.0, 0.5385, 0.0, 0.5385, 0.0, 0.5385, 1.0, 0.5385, 1.0, 0.6154, 0.0, 0.6154, 0.0, 0.6154, 1.0, 0.6154, 1.0, 0.6923, 0.0, 0.6923, 0.0, 0.6923, 1.0, 0.6923, 1.0, 0.7692, 0.0, 0.7692, 0.0, 0.7692, 1.0, 0.7692, 1.0, 0.8462, 0.0, 0.8462, 0.0, 0.8462, 1.0, 0.8462, 1.0, 0.9231, 0.0, 0.9231, 0.0, 0.0, 1.0, 0.0, 1.0, 0.07692, 0.0, 0.07692, 0.0, 0.07692, 1.0, 0.07692, 1.0, 0.1538, 0.0, 0.1538, 0.0, 0.1538, 1.0, 0.1538, 1.0, 0.2308, 0.0, 0.2308, 0.0, 0.2308, 1.0, 0.2308, 1.0, 0.3077, 0.0, 0.3077, 0.0, 0.3077, 1.0, 0.3077, 1.0, 0.3846, 0.0, 0.3846, 0.0, 0.3846, 1.0, 0.3846, 1.0, 0.4615, 0.0, 0.4615, 0.0, 0.4615, 1.0, 0.4615, 1.0, 0.5385, 0.0, 0.5385, 0.0, 0.5385, 1.0, 0.5385, 1.0, 0.6154, 0.0, 0.6154, 0.0, 0.6154, 1.0, 0.6154, 1.0, 0.6923, 0.0, 0.6923, 0.0, 0.6923, 1.0, 0.6923, 1.0, 0.7692, 0.0, 0.7692, 0.0, 0.7692, 1.0, 0.7692, 1.0, 0.8462, 0.0, 0.8462, 0.0, 0.8462, 1.0, 0.8462, 1.0, 0.9231, 0.0, 0.9231, 0.228, 0.228, 0.772, 0.228, 0.772, 0.2698, 0.228, 0.2698, 0.228, 0.2698, 0.772, 0.2698, 0.772, 0.3117, 0.228, 0.3117, 0.228, 0.3117, 0.772, 0.3117, 0.772, 0.3535, 0.228, 0.3535, 0.228, 0.3535, 0.772, 0.3535, 0.772, 0.3954, 0.228, 0.3954, 0.228, 0.3954, 0.772, 0.3954, 0.772, 0.4372, 0.228, 0.4372, 0.228, 0.4372, 0.772, 0.4372, 0.772, 0.4791, 0.228, 0.4791, 0.228, 0.4791, 0.772, 0.4791, 0.772, 0.5209, 0.228, 0.5209, 0.228, 0.5209, 0.772, 0.5209, 0.772, 0.5628, 0.228, 0.5628, 0.228, 0.5628, 0.772, 0.5628, 0.772, 0.6046, 0.228, 0.6046, 0.228, 0.6046, 0.772, 0.6046, 0.772, 0.6465, 0.228, 0.6465, 0.228, 0.6465, 0.772, 0.6465, 0.772, 0.6883, 0.228, 0.6883, 0.228, 0.6883, 0.772, 0.6883, 0.772, 0.7302, 0.228, 0.7302, 0.0, 0.0, 1.0, 0.0, 1.0, 0.07692, 0.0, 0.07692, 0.0, 0.07692, 1.0, 0.07692, 1.0, 0.1538, 0.0, 0.1538, 0.0, 0.1538, 1.0, 0.1538, 1.0, 0.2308, 0.0, 0.2308, 0.0, 0.2308, 1.0, 0.2308, 1.0, 0.3077, 0.0, 0.3077, 0.0, 0.3077, 1.0, 0.3077, 1.0, 0.3846, 0.0, 0.3846, 0.0, 0.3846, 1.0, 0.3846, 1.0, 0.4615, 0.0, 0.4615, 0.0, 0.4615, 1.0, 0.4615, 1.0, 0.5385, 0.0, 0.5385, 0.0, 0.5385, 1.0, 0.5385, 1.0, 0.6154, 0.0, 0.6154, 0.0, 0.6154, 1.0, 0.6154, 1.0, 0.6923, 0.0, 0.6923, 0.0, 0.6923, 1.0, 0.6923, 1.0, 0.7692, 0.0, 0.7692, 0.0, 0.7692, 1.0, 0.7692, 1.0, 0.8462, 0.0, 0.8462, 0.0, 0.8462, 1.0, 0.8462, 1.0, 0.9231, 0.0, 0.9231, 0.0, 0.0, 1.0, 0.0, 1.0, 0.1111, 0.0, 0.1111, 0.0, 0.1111, 1.0, 0.1111, 1.0, 0.2222, 0.0, 0.2222, 0.0, 0.2222, 1.0, 0.2222, 1.0, 0.3333, 0.0, 0.3333, 0.0, 0.3333, 1.0, 0.3333, 1.0, 0.4444, 0.0, 0.4444, 0.0, 0.4444, 1.0, 0.4444, 1.0, 0.5556, 0.0, 0.5556, 0.0, 0.5556, 1.0, 0.5556, 1.0, 0.6667, 0.0, 0.6667, 0.0, 0.6667, 1.0, 0.6667, 1.0, 0.7778, 0.0, 0.7778, 0.0, 0.7778, 1.0, 0.7778, 1.0, 0.8889, 0.0, 0.8889, 0.0, 0.0, 1.0, 0.0, 1.0, 0.1111, 0.0, 0.1111, 0.0, 0.1111, 1.0, 0.1111, 1.0, 0.2222, 0.0, 0.2222, 0.0, 0.2222, 1.0, 0.2222, 1.0, 0.3333, 0.0, 0.3333, 0.0, 0.3333, 1.0, 0.3333, 1.0, 0.4444, 0.0, 0.4444, 0.0, 0.4444, 1.0, 0.4444, 1.0, 0.5556, 0.0, 0.5556, 0.0, 0.5556, 1.0, 0.5556, 1.0, 0.6667, 0.0, 0.6667, 0.0, 0.6667, 1.0, 0.6667, 1.0, 0.7778, 0.0, 0.7778, 0.0, 0.7778, 1.0, 0.7778, 1.0, 0.8889, 0.0, 0.8889, 0.0, 0.0, 1.0, 0.0, 1.0, 0.1111, 0.0, 0.1111, 0.0, 0.1111, 1.0, 0.1111, 1.0, 0.2222, 0.0, 0.2222, 0.0, 0.2222, 1.0, 0.2222, 1.0, 0.3333, 0.0, 0.3333, 0.0, 0.3333, 1.0, 0.3333, 1.0, 0.4444, 0.0, 0.4444, 0.0, 0.4444, 1.0, 0.4444, 1.0, 0.5556, 0.0, 0.5556, 0.0, 0.5556, 1.0, 0.5556, 1.0, 0.6667, 0.0, 0.6667, 0.0, 0.6667, 1.0, 0.6667, 1.0, 0.7778, 0.0, 0.7778, 0.0, 0.7778, 1.0, 0.7778, 1.0, 0.8889, 0.0, 0.8889, 0.0, 0.0, 1.0, 0.0, 1.0, 0.1111, 0.0, 0.1111, 0.0, 0.1111, 1.0, 0.1111, 1.0, 0.2222, 0.0, 0.2222, 0.0, 0.2222, 1.0, 0.2222, 1.0, 0.3333, 0.0, 0.3333, 0.0, 0.3333, 1.0, 0.3333, 1.0, 0.4444, 0.0, 0.4444, 0.0, 0.4444, 1.0, 0.4444, 1.0, 0.5556, 0.0, 0.5556, 0.0, 0.5556, 1.0, 0.5556, 1.0, 0.6667, 0.0, 0.6667, 0.0, 0.6667, 1.0, 0.6667, 1.0, 0.7778, 0.0, 0.7778, 0.0, 0.7778, 1.0, 0.7778, 1.0, 0.8889, 0.0, 0.8889, 0.0, 0.0, 1.0, 0.0, 1.0, 0.1, 0.0, 0.1, 0.0, 0.1, 1.0, 0.1, 1.0, 0.2, 0.0, 0.2, 0.0, 0.2, 1.0, 0.2, 1.0, 0.3, 0.0, 0.3, 0.0, 0.3, 1.0, 0.3, 1.0, 0.4, 0.0, 0.4, 0.0, 0.4, 1.0, 0.4, 1.0, 0.5, 0.0, 0.5, 0.0, 0.5, 1.0, 0.5, 1.0, 0.6, 0.0, 0.6, 0.0, 0.6, 1.0, 0.6, 1.0, 0.7, 0.0, 0.7, 0.0, 0.7, 1.0, 0.7, 1.0, 0.8, 0.0, 0.8, 0.0, 0.8, 1.0, 0.8, 1.0, 0.9, 0.0, 0.9, 0.0, 0.0, 1.0, 0.0, 1.0, 0.1, 0.0, 0.1, 0.0, 0.1, 1.0, 0.1, 1.0, 0.2, 0.0, 0.2, 0.0, 0.2, 1.0, 0.2, 1.0, 0.3, 0.0, 0.3, 0.0, 0.3, 1.0, 0.3, 1.0, 0.4, 0.0, 0.4, 0.0, 0.4, 1.0, 0.4, 1.0, 0.5, 0.0, 0.5, 0.0, 0.5, 1.0, 0.5, 1.0, 0.6, 0.0, 0.6, 0.0, 0.6, 1.0, 0.6, 1.0, 0.7, 0.0, 0.7, 0.0, 0.7, 1.0, 0.7, 1.0, 0.8, 0.0, 0.8, 0.0, 0.8, 1.0, 0.8, 1.0, 0.9, 0.0, 0.9, 0.0, 0.0, 1.0, 0.0, 1.0, 0.1, 0.0, 0.1, 0.0, 0.1, 1.0, 0.1, 1.0, 0.2, 0.0, 0.2, 0.0, 0.2, 1.0, 0.2, 1.0, 0.3, 0.0, 0.3, 0.0, 0.3, 1.0, 0.3, 1.0, 0.4, 0.0, 0.4, 0.0, 0.4, 1.0, 0.4, 1.0, 0.5, 0.0, 0.5, 0.0, 0.5, 1.0, 0.5, 1.0, 0.6, 0.0, 0.6, 0.0, 0.6, 1.0, 0.6, 1.0, 0.7, 0.0, 0.7, 0.0, 0.7, 1.0, 0.7, 1.0, 0.8, 0.0, 0.8, 0.0, 0.8, 1.0, 0.8, 1.0, 0.9, 0.0, 0.9, 0.0, 0.0, 1.0, 0.0, 1.0, 0.1, 0.0, 0.1, 0.0, 0.1, 1.0, 0.1, 1.0, 0.2, 0.0, 0.2, 0.0, 0.2, 1.0, 0.2, 1.0, 0.3, 0.0, 0.3, 0.0, 0.3, 1.0, 0.3, 1.0, 0.4, 0.0, 0.4, 0.0, 0.4, 1.0, 0.4, 1.0, 0.5, 0.0, 0.5, 0.0, 0.5, 1.0, 0.5, 1.0, 0.6, 0.0, 0.6, 0.0, 0.6, 1.0, 0.6, 1.0, 0.7, 0.0, 0.7, 0.0, 0.7, 1.0, 0.7, 1.0, 0.8, 0.0, 0.8, 0.0, 0.8, 1.0, 0.8, 1.0, 0.9, 0.0, 0.9])
me_cube.materials.append(mat_material)
me_cube.materials.append(mat_material_001)
me_cube.use_remesh_preserve_volume = False
me_cube.use_remesh_preserve_attributes = False
me_cube.use_mirror_vertex_groups = False
me_cube.update()

# ---- objects
ob_icosphere_002 = bpy.data.objects.new('Icosphere.002', me_icosphere_002)
ob_cube = bpy.data.objects.new('Cube', me_cube)

# ---- transforms, parenting, visibility, modifiers, constraints
ob_icosphere_002.location = (-3.584, 0.8739, 9.93)
ob_icosphere_002.rotation_euler = (0.0, -0.0, -2.664)
ob_icosphere_002.scale = (1.206, 1.206, 1.206)
ob_icosphere_002.lineart.crease_threshold = 0.0
ob_cube.location = (0.0, 0.0, 0.6182)
ob_cube.scale = (0.2011, 0.2011, 0.2011)
ob_cube.lock_rotations_4d = False
ob_cube.empty_display_type = 'ARROWS'
ob_cube.lineart.crease_threshold = 0.0

# ---- collection membership
col_collection_1.objects.link(ob_icosphere_002)
col_collection_1.objects.link(ob_cube)

# ---- scene / render settings (as saved in the file)
scene.frame_start = 2; scene.frame_end = 2; scene.frame_set(1)
scene.render.engine = 'CYCLES'
scene.render.resolution_x = 3840
scene.render.resolution_y = 2160
scene.render.dither_intensity = 0.0
scene.cycles.feature_set = 'EXPERIMENTAL'
scene.cycles.use_denoising = False
scene.cycles.samples = 128
scene.cycles.sampling_pattern = 'TABULATED_SOBOL'
scene.cycles.light_sampling_threshold = 0.0
scene.cycles.use_adaptive_sampling = False
scene.cycles.use_light_tree = False
scene.cycles.blur_glossy = 0.0
scene.cycles.sample_clamp_indirect = 0.0
scene.view_settings.view_transform = 'Standard'
bpy.context.view_layer.update()

# ---- added for rendering (the .blend has no active camera): camera
cam_auto = bpy.data.cameras.new('AutoCamera')
cam_auto.lens = 50.0
cam_auto.sensor_width = 36.0
cam_auto.clip_end = 1000.0
ob_auto_camera = bpy.data.objects.new('AutoCamera', cam_auto)
scene.collection.objects.link(ob_auto_camera)
ob_auto_camera.location = (16.7237, -19.3519, 21.073)
ob_auto_camera.rotation_euler = (1.09748, -7.21219e-08, 0.694738)
scene.camera = ob_auto_camera
bpy.context.view_layer.update()
